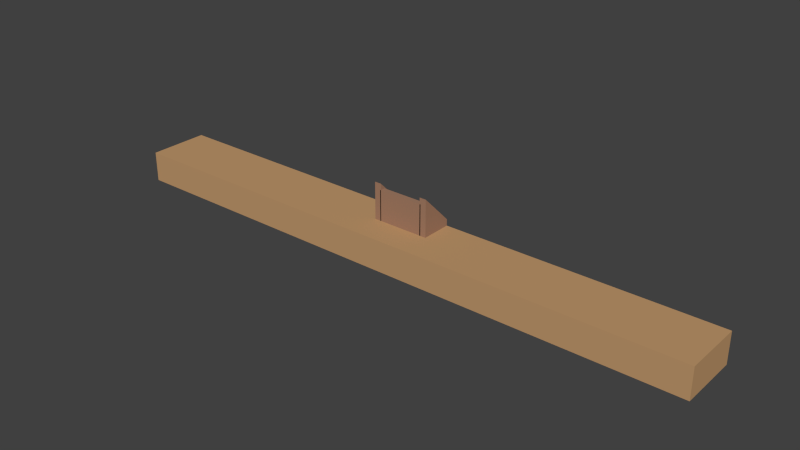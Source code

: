 # Source: templeStairs.blend  (saved by Blender 2.76.0; exported with 4.5.12 LTS)
import bpy
from mathutils import Matrix  # noqa: F401  (used for matrix-valued properties, if any)

bpy.ops.wm.read_factory_settings(use_empty=True)
scene = bpy.context.scene
scene.name = 'Scene'

# ---- collections
col_collection_1 = bpy.data.collections.new('Collection 1'); scene.collection.children.link(col_collection_1)

# ---- materials (node trees are filled in below, after node groups)
mat_temple1 = bpy.data.materials.new('temple1')
mat_temple1.alpha_threshold = 0.0
mat_temple1.use_transparent_shadow = False
mat_temple1.diffuse_color = (0.5382, 0.3197, 0.1534, 1.0)
mat_temple1.roughness = 0.5
mat_temple2 = bpy.data.materials.new('temple2')
mat_temple2.alpha_threshold = 0.0
mat_temple2.use_transparent_shadow = False
mat_temple2.diffuse_color = (0.3672, 0.206, 0.1322, 1.0)
mat_temple2.roughness = 0.5

# ---- material node trees

# ---- world
world_world = bpy.data.worlds.new('World'); scene.world = world_world
world_world.color = (0.05088, 0.05088, 0.05088)
world_world.use_sun_shadow = False
world_world.sun_shadow_jitter_overblur = 0.0
world_world.cycles.sampling_method = 'MANUAL'
world_world.cycles.sample_map_resolution = 256

# ---- meshes
me_cube = bpy.data.meshes.new('Cube')
me_cube.from_pydata([(-9.005, -1.0, -1.0), (-9.005, -1.0, 1.0), (-9.005, 1.0, -1.0), (-9.005, 1.0, 1.0), (9.01, -1.0, -1.0), (9.01, -1.0, 1.0), (9.01, 1.0, -1.0), (9.01, 1.0, 1.0), (-9.005, -3.0, -1.0), (-9.005, -3.0, 1.0), (9.01, -3.0, -1.0), (9.01, -3.0, 1.0), (-9.005, -5.0, -1.0), (-9.005, -5.0, 1.0), (9.01, -5.0, -1.0), (9.01, -5.0, 1.0), (-9.005, -7.0, -1.0), (-9.005, -7.0, 1.0), (9.01, -7.0, -1.0), (9.01, -7.0, 1.0), (-9.005, -9.0, -1.0), (-9.005, -9.0, 1.0), (9.01, -9.0, -1.0), (9.01, -9.0, 1.0), (-9.005, -11.0, -1.0), (-9.005, -11.0, 1.0), (9.01, -11.0, -1.0), (9.01, -11.0, 1.0), (-9.005, -1.0, 3.0), (9.01, -1.0, 3.0), (-9.005, -3.0, 3.0), (9.01, -3.0, 3.0), (-9.005, -5.0, 3.0), (9.01, -5.0, 3.0), (-9.005, -7.0, 3.0), (9.01, -7.0, 3.0), (-9.005, -9.0, 3.0), (9.01, -9.0, 3.0), (-9.005, -11.0, 3.0), (9.01, -11.0, 3.0), (-9.005, -3.0, 5.0), (9.01, -3.0, 5.0), (-9.005, -5.0, 5.0), (9.01, -5.0, 5.0), (-9.005, -7.0, 5.0), (9.01, -7.0, 5.0), (-9.005, -9.0, 5.0), (9.01, -9.0, 5.0), (-9.005, -11.0, 5.0), (9.01, -11.0, 5.0), (-9.005, -5.0, 7.0), (9.01, -5.0, 7.0), (-9.005, -7.0, 7.0), (9.01, -7.0, 7.0), (-9.005, -9.0, 7.0), (9.01, -9.0, 7.0), (-9.005, -11.0, 7.0), (9.01, -11.0, 7.0), (-9.005, -7.0, 9.0), (9.01, -7.0, 9.0), (-9.005, -9.0, 9.0), (9.01, -9.0, 9.0), (-9.005, -11.0, 9.0), (9.01, -11.0, 9.0), (-9.005, -9.0, 11.0), (9.01, -9.0, 11.0), (-9.005, -11.0, 11.0), (9.01, -11.0, 11.0), (-117.5, -23.0, -1.0), (-117.5, -11.0, -1.0), (117.5, -23.0, -1.0), (117.5, -11.0, -1.0), (-117.5, -11.0, -13.0), (-117.5, -23.0, -13.0), (117.5, -11.0, -13.0), (117.5, -23.0, -13.0), (117.5, 1.0, -1.0), (-117.5, 1.0, -1.0), (117.5, 1.0, -13.0), (-117.5, 1.0, -13.0), (11.27, -11.0, -1.0), (-11.3, -11.0, -1.0), (-11.3, -23.0, -1.0), (11.27, -23.0, -1.0), (11.27, -11.0, -13.0), (-11.3, -11.0, -13.0), (-11.3, -23.0, -13.0), (11.27, -23.0, -13.0), (11.27, 1.0, -1.0), (-11.3, 1.0, -1.0), (11.27, 1.0, -13.0), (-11.3, 1.0, -13.0), (8.607, -11.0, -1.0), (-8.64, -11.0, -1.0), (-8.64, -23.0, -1.0), (8.607, -23.0, -1.0), (8.607, -11.0, -13.0), (-8.64, -11.0, -13.0), (-8.64, -23.0, -13.0), (8.607, -23.0, -13.0), (8.607, 1.0, -1.0), (-8.64, 1.0, -1.0), (8.607, 1.0, -13.0), (-8.64, 1.0, -13.0), (11.27, -11.0, 13.5), (-11.3, -11.0, 13.5), (8.607, -11.0, 13.5), (-8.64, -11.0, 13.5), (-11.3, 1.0, 1.5), (-8.64, 1.0, 1.5), (11.27, 1.0, 1.5), (8.607, 1.0, 1.5)], [], [(1, 3, 2, 0), (3, 7, 6, 2), (7, 5, 4, 6), (19, 15, 33, 35), (0, 2, 6, 4), (5, 7, 3, 1), (11, 5, 29, 31), (4, 5, 11, 10), (1, 0, 8, 9), (0, 4, 10, 8), (12, 14, 18, 16), (9, 8, 12, 13), (8, 10, 14, 12), (10, 11, 15, 14), (5, 1, 28, 29), (14, 15, 19, 18), (17, 21, 36, 34), (13, 12, 16, 17), (1, 9, 30, 28), (17, 16, 20, 21), (16, 18, 22, 20), (18, 19, 23, 22), (27, 25, 24, 26), (21, 20, 24, 25), (20, 22, 26, 24), (22, 23, 27, 26), (29, 28, 30, 31), (30, 32, 42, 40), (39, 37, 47, 49), (35, 33, 43, 45), (31, 30, 40, 41), (9, 13, 32, 30), (23, 19, 35, 37), (21, 25, 38, 36), (13, 17, 34, 32), (15, 11, 31, 33), (27, 23, 37, 39), (25, 27, 39, 38), (41, 40, 42, 43), (47, 45, 53, 55), (46, 48, 56, 54), (42, 44, 52, 50), (37, 35, 45, 47), (32, 34, 44, 42), (33, 31, 41, 43), (38, 39, 49, 48), (36, 38, 48, 46), (34, 36, 46, 44), (55, 53, 59, 61), (51, 50, 52, 53), (54, 56, 62, 60), (45, 43, 51, 53), (49, 47, 55, 57), (43, 42, 50, 51), (48, 49, 57, 56), (44, 46, 54, 52), (59, 58, 60, 61), (61, 60, 64, 65), (57, 55, 61, 63), (56, 57, 63, 62), (52, 54, 60, 58), (53, 52, 58, 59), (65, 64, 66, 67), (63, 61, 65, 67), (62, 63, 67, 66), (60, 62, 66, 64), (68, 69, 72, 73), (80, 83, 70, 71), (87, 84, 74, 75), (71, 74, 78, 76), (82, 68, 73, 86), (71, 70, 75, 74), (88, 76, 78, 90), (72, 69, 77, 79), (80, 71, 76, 88), (85, 72, 79, 91), (74, 84, 90, 78), (97, 85, 91, 103), (69, 81, 89, 77), (77, 89, 91, 79), (100, 88, 90, 102), (70, 83, 87, 75), (94, 82, 86, 98), (73, 72, 85, 86), (99, 96, 84, 87), (69, 68, 82, 81), (92, 95, 83, 80), (81, 82, 94, 93), (93, 94, 95, 92), (86, 85, 97, 98), (98, 97, 96, 99), (83, 95, 99, 87), (95, 94, 98, 99), (89, 101, 103, 91), (101, 100, 102, 103), (93, 92, 100, 101), (84, 96, 102, 90), (96, 97, 103, 102), (92, 80, 104, 106), (81, 93, 107, 105), (101, 89, 108, 109), (88, 100, 111, 110), (106, 104, 110, 111), (105, 107, 109, 108), (88, 110, 104, 80), (89, 81, 105, 108), (100, 92, 106, 111), (101, 109, 107, 93)])
me_cube.polygons.foreach_set('material_index', [1, 1, 1, 1, 0, 1, 1, 1, 1, 0, 0, 1, 0, 1, 1, 1, 1, 1, 1, 1, 0, 1, 1, 1, 0, 1, 1, 1, 1, 1, 1, 1, 1, 1, 1, 1, 1, 1, 1, 1, 1, 1, 1, 1, 1, 1, 1, 1, 1, 1, 1, 1, 1, 1, 1, 1, 1, 1, 1, 1, 1, 1, 1, 1, 1, 1, 0, 0, 0, 0, 0, 0, 0, 0, 0, 0, 0, 0, 0, 0, 0, 0, 0, 0, 0, 0, 0, 0, 0, 0, 0, 0, 0, 0, 0, 0, 0, 0, 1, 1, 1, 1, 1, 1, 1, 1, 1, 1])
me_cube.materials.append(mat_temple1)
me_cube.materials.append(mat_temple2)
me_cube.use_remesh_preserve_volume = False
me_cube.use_remesh_preserve_attributes = False
me_cube.use_mirror_vertex_groups = False
me_cube.update()

# ---- objects
ob_temple = bpy.data.objects.new('temple', me_cube)

# ---- transforms, parenting, visibility, modifiers, constraints
ob_temple.location = (0.0, 0.0, 0.0)
ob_temple.lineart.crease_threshold = 0.0

# ---- collection membership
col_collection_1.objects.link(ob_temple)

# ---- scene / render settings (as saved in the file)
scene.frame_start = 1; scene.frame_end = 250; scene.frame_set(1)
scene.render.engine = 'BLENDER_EEVEE_NEXT'
scene.render.resolution_percentage = 50
scene.render.dither_intensity = 0.0
scene.cycles.use_denoising = False
scene.cycles.samples = 10
scene.cycles.sampling_pattern = 'TABULATED_SOBOL'
scene.cycles.light_sampling_threshold = 0.0
scene.cycles.use_adaptive_sampling = False
scene.cycles.use_light_tree = False
scene.cycles.blur_glossy = 0.0
scene.cycles.pixel_filter_type = 'GAUSSIAN'
scene.cycles.sample_clamp_indirect = 0.0
scene.view_settings.view_transform = 'Standard'
bpy.context.view_layer.update()

# ---- added for rendering (the .blend has no active camera and no usable light): camera, sun
cam_auto = bpy.data.cameras.new('AutoCamera')
cam_auto.lens = 50.0
cam_auto.sensor_width = 36.0
cam_auto.clip_end = 3859.55
ob_auto_camera = bpy.data.objects.new('AutoCamera', cam_auto)
scene.collection.objects.link(ob_auto_camera)
ob_auto_camera.location = (219.902, -274.902, 176.185)
ob_auto_camera.rotation_euler = (1.09748, -7.21219e-08, 0.694738)
scene.camera = ob_auto_camera
light_auto_sun = bpy.data.lights.new('AutoSun', 'SUN')
light_auto_sun.energy = 3.0
light_auto_sun.angle = 0.0523599
ob_auto_sun = bpy.data.objects.new('AutoSun', light_auto_sun)
scene.collection.objects.link(ob_auto_sun)
ob_auto_sun.rotation_euler = (0.872665, 0.174533, 0.523599)
bpy.context.view_layer.update()
